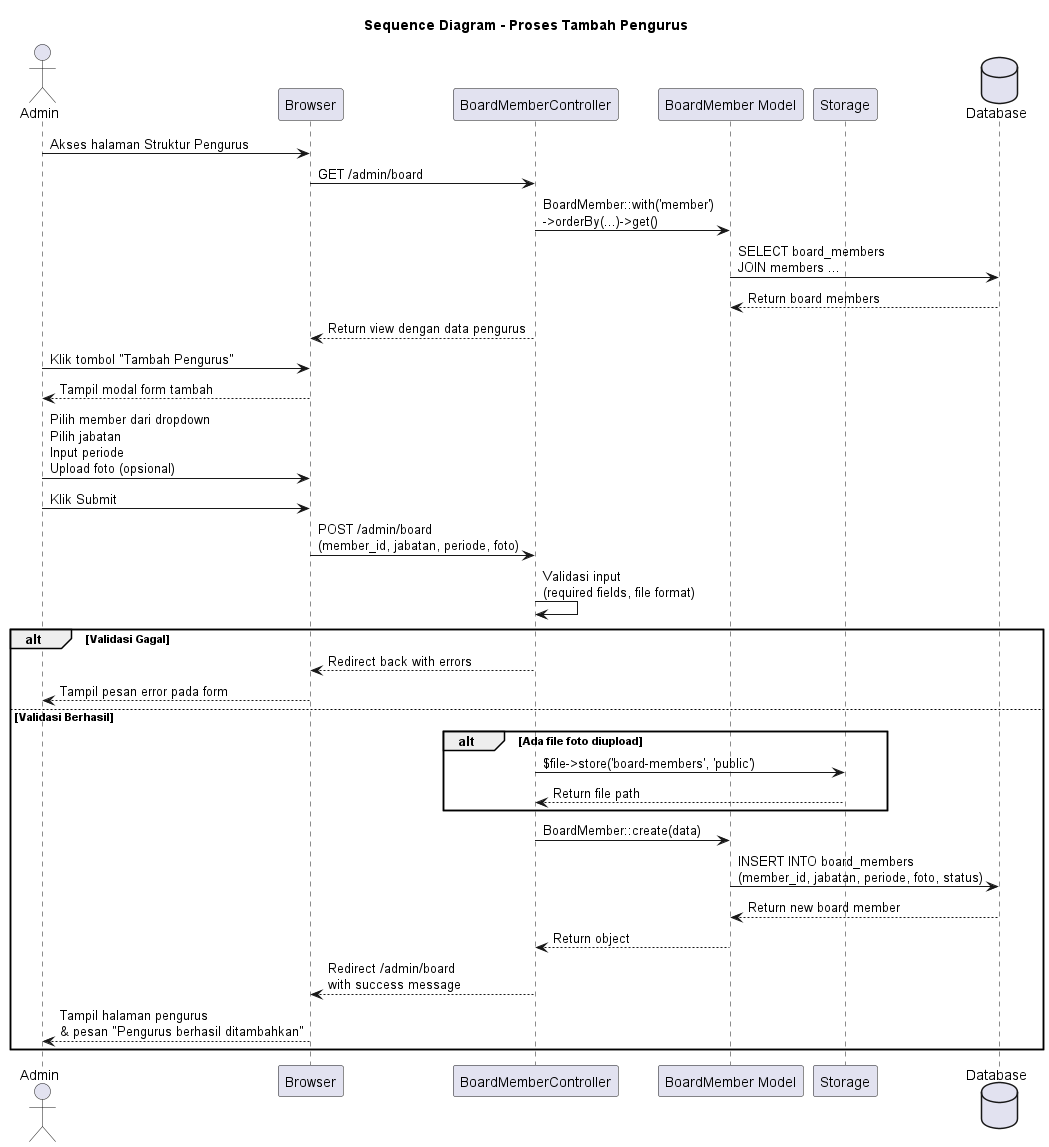

The diagram above was rendered by PlantUML. Its source (embedded in the PNG):
@startuml SD_Tambah_Pengurus
title Sequence Diagram - Proses Tambah Pengurus

actor "Admin" as admin
participant "Browser" as browser
participant "BoardMemberController" as controller
participant "BoardMember Model" as boardModel
participant "Storage" as storage
database "Database" as db

admin -> browser : Akses halaman Struktur Pengurus
browser -> controller : GET /admin/board
controller -> boardModel : BoardMember::with('member')\n->orderBy(...)->get()
boardModel -> db : SELECT board_members\nJOIN members ...
db --> boardModel : Return board members
controller --> browser : Return view dengan data pengurus

admin -> browser : Klik tombol "Tambah Pengurus"
browser --> admin : Tampil modal form tambah

admin -> browser : Pilih member dari dropdown\nPilih jabatan\nInput periode\nUpload foto (opsional)
admin -> browser : Klik Submit
browser -> controller : POST /admin/board\n(member_id, jabatan, periode, foto)

controller -> controller : Validasi input\n(required fields, file format)

alt Validasi Gagal
    controller --> browser : Redirect back with errors
    browser --> admin : Tampil pesan error pada form
else Validasi Berhasil
    alt Ada file foto diupload
        controller -> storage : $file->store('board-members', 'public')
        storage --> controller : Return file path
    end

    controller -> boardModel : BoardMember::create(data)
    boardModel -> db : INSERT INTO board_members\n(member_id, jabatan, periode, foto, status)
    db --> boardModel : Return new board member
    boardModel --> controller : Return object

    controller --> browser : Redirect /admin/board\nwith success message
    browser --> admin : Tampil halaman pengurus\n& pesan "Pengurus berhasil ditambahkan"
end

@enduml